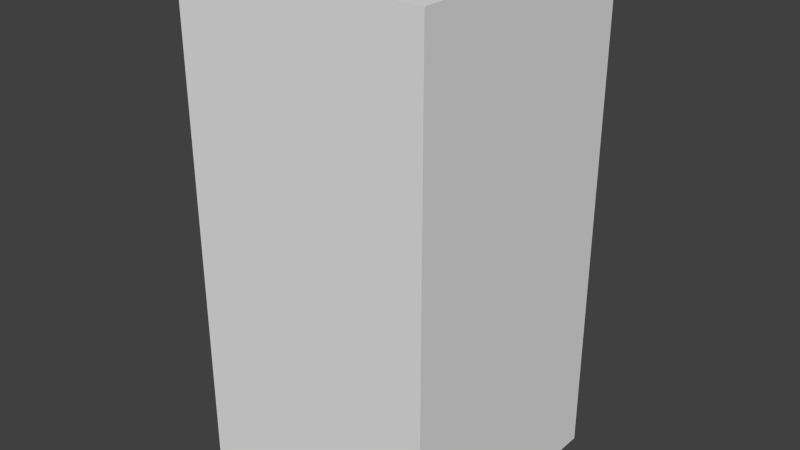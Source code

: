 # Source: greenXEight.blend  (saved by Blender 2.68.0; exported with 4.5.12 LTS)
import bpy
from mathutils import Matrix  # noqa: F401  (used for matrix-valued properties, if any)

bpy.ops.wm.read_factory_settings(use_empty=True)
scene = bpy.context.scene
scene.name = 'Scene'

# ---- collections
col_collection_1 = bpy.data.collections.new('Collection 1'); scene.collection.children.link(col_collection_1)

# ---- world
world_world = bpy.data.worlds.new('World'); scene.world = world_world
world_world.color = (0.05088, 0.05088, 0.05088)
world_world.use_sun_shadow = False
world_world.sun_shadow_jitter_overblur = 0.0
world_world.cycles.sampling_method = 'MANUAL'
world_world.cycles.sample_map_resolution = 256

# ---- meshes
me_greenxeight = bpy.data.meshes.new('greenXEight')
me_greenxeight.from_pydata([(-0.5, -0.5, -1.0), (-0.5, 0.5, -1.0), (0.5, 0.5, -1.0), (0.5, -0.5, -1.0), (-0.5, -0.5, 1.0), (-0.5, 0.5, 1.0), (0.5, 0.5, 1.0), (0.5, -0.5, 1.0)], [], [(4, 5, 1, 0), (5, 6, 2, 1), (6, 7, 3, 2), (7, 4, 0, 3), (0, 1, 2, 3), (7, 6, 5, 4)])
me_greenxeight.use_remesh_preserve_volume = False
me_greenxeight.use_remesh_preserve_attributes = False
me_greenxeight.use_mirror_vertex_groups = False
me_greenxeight.update()

# ---- objects
ob_greenxeight = bpy.data.objects.new('greenXEight', me_greenxeight)

# ---- transforms, parenting, visibility, modifiers, constraints
ob_greenxeight.location = (0.0, 0.0, 0.0)
ob_greenxeight.lineart.crease_threshold = 0.0

# ---- collection membership
col_collection_1.objects.link(ob_greenxeight)

# ---- scene / render settings (as saved in the file)
scene.frame_start = 1; scene.frame_end = 250; scene.frame_set(1)
scene.render.engine = 'BLENDER_EEVEE_NEXT'
scene.render.image_settings.color_mode = 'RGB'
scene.render.image_settings.compression = 90
scene.render.resolution_percentage = 50
scene.render.dither_intensity = 0.0
scene.cycles.use_denoising = False
scene.cycles.samples = 10
scene.cycles.sampling_pattern = 'TABULATED_SOBOL'
scene.cycles.light_sampling_threshold = 0.0
scene.cycles.use_adaptive_sampling = False
scene.cycles.use_light_tree = False
scene.cycles.blur_glossy = 0.0
scene.cycles.volume_bounces = 1
scene.cycles.pixel_filter_type = 'GAUSSIAN'
scene.cycles.sample_clamp_indirect = 0.0
scene.view_settings.view_transform = 'Standard'
bpy.context.view_layer.update()

# ---- added for rendering (the .blend has no active camera and no usable light): camera, sun
cam_auto = bpy.data.cameras.new('AutoCamera')
cam_auto.lens = 50.0
cam_auto.sensor_width = 36.0
cam_auto.clip_end = 1000.0
ob_auto_camera = bpy.data.objects.new('AutoCamera', cam_auto)
scene.collection.objects.link(ob_auto_camera)
ob_auto_camera.location = (2.26633, -2.71959, 1.81306)
ob_auto_camera.rotation_euler = (1.09748, -7.21219e-08, 0.694738)
scene.camera = ob_auto_camera
light_auto_sun = bpy.data.lights.new('AutoSun', 'SUN')
light_auto_sun.energy = 3.0
light_auto_sun.angle = 0.0523599
ob_auto_sun = bpy.data.objects.new('AutoSun', light_auto_sun)
scene.collection.objects.link(ob_auto_sun)
ob_auto_sun.rotation_euler = (0.872665, 0.174533, 0.523599)
bpy.context.view_layer.update()
